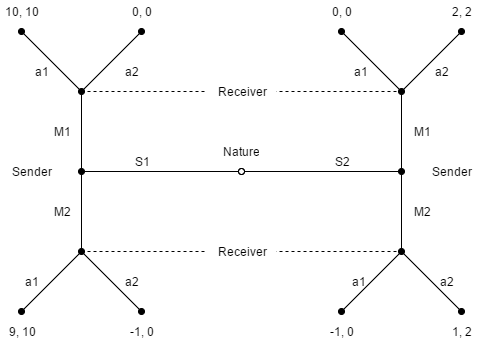

The diagram above was exported from draw.io. Its source (the exported page's mxGraphModel, read from the mxfile embedded in the PNG):
<mxGraphModel dx="880" dy="424" grid="1" gridSize="10" guides="1" tooltips="1" connect="1" arrows="1" fold="1" page="1" pageScale="1" pageWidth="826" pageHeight="1169" background="#ffffff" math="0" shadow="0">
  <root>
    <mxCell id="0" />
    <mxCell id="1" parent="0" />
    <mxCell id="2" value="" style="endArrow=oval;html=1;shadow=0;startArrow=oval;startFill=0;endFill=1;" parent="1" edge="1">
      <mxGeometry width="50" height="50" relative="1" as="geometry">
        <mxPoint x="400" y="240" as="sourcePoint" />
        <mxPoint x="240" y="240" as="targetPoint" />
      </mxGeometry>
    </mxCell>
    <mxCell id="4" value="" style="endArrow=oval;html=1;shadow=0;endFill=1;startArrow=oval;startFill=0;" parent="1" edge="1">
      <mxGeometry width="50" height="50" relative="1" as="geometry">
        <mxPoint x="400" y="240" as="sourcePoint" />
        <mxPoint x="560" y="240" as="targetPoint" />
      </mxGeometry>
    </mxCell>
    <mxCell id="5" value="" style="endArrow=oval;startArrow=oval;html=1;shadow=0;startFill=1;endFill=1;" parent="1" edge="1">
      <mxGeometry width="50" height="50" relative="1" as="geometry">
        <mxPoint x="240" y="160" as="sourcePoint" />
        <mxPoint x="240" y="320" as="targetPoint" />
      </mxGeometry>
    </mxCell>
    <mxCell id="6" value="" style="endArrow=oval;startArrow=oval;html=1;shadow=0;startFill=1;endFill=1;" parent="1" edge="1">
      <mxGeometry x="560" y="160" width="50" height="50" as="geometry">
        <mxPoint x="560" y="160" as="sourcePoint" />
        <mxPoint x="560" y="320" as="targetPoint" />
      </mxGeometry>
    </mxCell>
    <mxCell id="7" value="" style="endArrow=oval;html=1;shadow=0;endFill=1;" parent="1" edge="1">
      <mxGeometry width="50" height="50" relative="1" as="geometry">
        <mxPoint x="240" y="160" as="sourcePoint" />
        <mxPoint x="300" y="100" as="targetPoint" />
      </mxGeometry>
    </mxCell>
    <mxCell id="8" value="" style="endArrow=oval;html=1;shadow=0;endFill=1;" parent="1" edge="1">
      <mxGeometry x="560" y="100" width="50" height="50" as="geometry">
        <mxPoint x="560" y="160" as="sourcePoint" />
        <mxPoint x="620" y="100" as="targetPoint" />
      </mxGeometry>
    </mxCell>
    <mxCell id="9" value="" style="endArrow=oval;html=1;shadow=0;endFill=1;" parent="1" edge="1">
      <mxGeometry width="50" height="50" relative="1" as="geometry">
        <mxPoint x="240" y="160" as="sourcePoint" />
        <mxPoint x="180" y="100" as="targetPoint" />
      </mxGeometry>
    </mxCell>
    <mxCell id="10" value="" style="endArrow=oval;html=1;shadow=0;endFill=1;" parent="1" edge="1">
      <mxGeometry x="500" y="100" width="50" height="50" as="geometry">
        <mxPoint x="560" y="160" as="sourcePoint" />
        <mxPoint x="500" y="100" as="targetPoint" />
      </mxGeometry>
    </mxCell>
    <mxCell id="11" value="" style="endArrow=oval;html=1;shadow=0;endFill=1;" parent="1" edge="1">
      <mxGeometry width="50" height="50" relative="1" as="geometry">
        <mxPoint x="240" y="320" as="sourcePoint" />
        <mxPoint x="300" y="380" as="targetPoint" />
      </mxGeometry>
    </mxCell>
    <mxCell id="12" value="" style="endArrow=oval;html=1;shadow=0;endFill=1;" parent="1" edge="1">
      <mxGeometry x="560" y="320" width="50" height="50" as="geometry">
        <mxPoint x="560" y="320" as="sourcePoint" />
        <mxPoint x="620" y="380" as="targetPoint" />
      </mxGeometry>
    </mxCell>
    <mxCell id="13" value="" style="endArrow=oval;html=1;shadow=0;endFill=1;" parent="1" edge="1">
      <mxGeometry width="50" height="50" relative="1" as="geometry">
        <mxPoint x="240" y="320" as="sourcePoint" />
        <mxPoint x="180" y="380" as="targetPoint" />
      </mxGeometry>
    </mxCell>
    <mxCell id="14" value="" style="endArrow=oval;html=1;shadow=0;endFill=1;" parent="1" edge="1">
      <mxGeometry x="500" y="320" width="50" height="50" as="geometry">
        <mxPoint x="560" y="320" as="sourcePoint" />
        <mxPoint x="500" y="380" as="targetPoint" />
      </mxGeometry>
    </mxCell>
    <mxCell id="15" value="Nature" style="text;html=1;strokeColor=none;fillColor=none;align=center;verticalAlign=middle;whiteSpace=wrap;overflow=hidden;" parent="1" vertex="1">
      <mxGeometry x="380" y="210" width="40" height="20" as="geometry" />
    </mxCell>
    <mxCell id="20" value="S1" style="text;html=1;strokeColor=none;fillColor=none;align=center;verticalAlign=middle;whiteSpace=wrap;overflow=hidden;" parent="1" vertex="1">
      <mxGeometry x="280" y="220" width="40" height="20" as="geometry" />
    </mxCell>
    <mxCell id="21" value="S2" style="text;html=1;strokeColor=none;fillColor=none;align=center;verticalAlign=middle;whiteSpace=wrap;overflow=hidden;" parent="1" vertex="1">
      <mxGeometry x="480" y="220" width="40" height="20" as="geometry" />
    </mxCell>
    <mxCell id="24" value="Sender" style="text;html=1;strokeColor=none;fillColor=none;align=center;verticalAlign=middle;whiteSpace=wrap;overflow=hidden;" parent="1" vertex="1">
      <mxGeometry x="160" y="230" width="60" height="20" as="geometry" />
    </mxCell>
    <mxCell id="25" value="Sender" style="text;html=1;strokeColor=none;fillColor=none;align=center;verticalAlign=middle;whiteSpace=wrap;overflow=hidden;" parent="1" vertex="1">
      <mxGeometry x="580" y="230" width="60" height="20" as="geometry" />
    </mxCell>
    <mxCell id="26" value="M1" style="text;html=1;strokeColor=none;fillColor=none;align=center;verticalAlign=middle;whiteSpace=wrap;overflow=hidden;" parent="1" vertex="1">
      <mxGeometry x="200" y="190" width="40" height="20" as="geometry" />
    </mxCell>
    <mxCell id="27" value="M1" style="text;html=1;strokeColor=none;fillColor=none;align=center;verticalAlign=middle;whiteSpace=wrap;overflow=hidden;" parent="1" vertex="1">
      <mxGeometry x="560" y="190" width="40" height="20" as="geometry" />
    </mxCell>
    <mxCell id="28" value="M2" style="text;html=1;strokeColor=none;fillColor=none;align=center;verticalAlign=middle;whiteSpace=wrap;overflow=hidden;" parent="1" vertex="1">
      <mxGeometry x="200" y="270" width="40" height="20" as="geometry" />
    </mxCell>
    <mxCell id="29" value="M2" style="text;html=1;strokeColor=none;fillColor=none;align=center;verticalAlign=middle;whiteSpace=wrap;overflow=hidden;" parent="1" vertex="1">
      <mxGeometry x="560" y="270" width="40" height="20" as="geometry" />
    </mxCell>
    <mxCell id="30" value="" style="endArrow=none;startArrow=none;html=1;shadow=0;dashed=1;startFill=0;endFill=0;" parent="1" edge="1">
      <mxGeometry width="50" height="50" relative="1" as="geometry">
        <mxPoint x="240" y="160" as="sourcePoint" />
        <mxPoint x="560" y="160" as="targetPoint" />
      </mxGeometry>
    </mxCell>
    <mxCell id="31" value="" style="endArrow=none;startArrow=none;html=1;shadow=0;dashed=1;startFill=0;endFill=0;" parent="1" edge="1">
      <mxGeometry x="240" y="320" width="50" height="50" as="geometry">
        <mxPoint x="240" y="320" as="sourcePoint" />
        <mxPoint x="560" y="320" as="targetPoint" />
      </mxGeometry>
    </mxCell>
    <mxCell id="32" value="Receiver" style="text;html=1;strokeColor=none;fillColor=#ffffff;align=center;verticalAlign=middle;whiteSpace=wrap;overflow=hidden;" parent="1" vertex="1">
      <mxGeometry x="365" y="150" width="70" height="20" as="geometry" />
    </mxCell>
    <mxCell id="33" value="Receiver" style="text;html=1;strokeColor=none;fillColor=#ffffff;align=center;verticalAlign=middle;whiteSpace=wrap;overflow=hidden;" parent="1" vertex="1">
      <mxGeometry x="365" y="310" width="70" height="20" as="geometry" />
    </mxCell>
    <mxCell id="34" value="a1" style="text;html=1;strokeColor=none;fillColor=none;align=center;verticalAlign=middle;whiteSpace=wrap;overflow=hidden;" parent="1" vertex="1">
      <mxGeometry x="180" y="130" width="40" height="20" as="geometry" />
    </mxCell>
    <mxCell id="35" value="a1" style="text;html=1;strokeColor=none;fillColor=none;align=center;verticalAlign=middle;whiteSpace=wrap;overflow=hidden;" parent="1" vertex="1">
      <mxGeometry x="499" y="130" width="40" height="20" as="geometry" />
    </mxCell>
    <mxCell id="36" value="a1" style="text;html=1;strokeColor=none;fillColor=none;align=center;verticalAlign=middle;whiteSpace=wrap;overflow=hidden;" parent="1" vertex="1">
      <mxGeometry x="170" y="340" width="40" height="20" as="geometry" />
    </mxCell>
    <mxCell id="37" value="a1" style="text;html=1;strokeColor=none;fillColor=none;align=center;verticalAlign=middle;whiteSpace=wrap;overflow=hidden;" parent="1" vertex="1">
      <mxGeometry x="497" y="340" width="40" height="20" as="geometry" />
    </mxCell>
    <mxCell id="38" value="a2" style="text;html=1;strokeColor=none;fillColor=none;align=center;verticalAlign=middle;whiteSpace=wrap;overflow=hidden;" parent="1" vertex="1">
      <mxGeometry x="270" y="130" width="40" height="20" as="geometry" />
    </mxCell>
    <mxCell id="39" value="a2" style="text;html=1;strokeColor=none;fillColor=none;align=center;verticalAlign=middle;whiteSpace=wrap;overflow=hidden;" parent="1" vertex="1">
      <mxGeometry x="580" y="130" width="40" height="20" as="geometry" />
    </mxCell>
    <mxCell id="40" value="a2" style="text;html=1;strokeColor=none;fillColor=none;align=center;verticalAlign=middle;whiteSpace=wrap;overflow=hidden;" parent="1" vertex="1">
      <mxGeometry x="585" y="340" width="40" height="20" as="geometry" />
    </mxCell>
    <mxCell id="41" value="a2" style="text;html=1;strokeColor=none;fillColor=none;align=center;verticalAlign=middle;whiteSpace=wrap;overflow=hidden;" parent="1" vertex="1">
      <mxGeometry x="270" y="340" width="40" height="20" as="geometry" />
    </mxCell>
    <mxCell id="42" value="10, 10" style="text;html=1;strokeColor=none;fillColor=none;align=center;verticalAlign=middle;whiteSpace=wrap;overflow=hidden;" parent="1" vertex="1">
      <mxGeometry x="160" y="70" width="40" height="20" as="geometry" />
    </mxCell>
    <mxCell id="43" value="9, 10" style="text;html=1;strokeColor=none;fillColor=none;align=center;verticalAlign=middle;whiteSpace=wrap;overflow=hidden;" parent="1" vertex="1">
      <mxGeometry x="160" y="390" width="40" height="20" as="geometry" />
    </mxCell>
    <mxCell id="45" value="2, 2" style="text;html=1;strokeColor=none;fillColor=none;align=center;verticalAlign=middle;whiteSpace=wrap;overflow=hidden;" parent="1" vertex="1">
      <mxGeometry x="600" y="70" width="40" height="20" as="geometry" />
    </mxCell>
    <mxCell id="46" value="0, 0" style="text;html=1;strokeColor=none;fillColor=none;align=center;verticalAlign=middle;whiteSpace=wrap;overflow=hidden;" parent="1" vertex="1">
      <mxGeometry x="280" y="70" width="40" height="20" as="geometry" />
    </mxCell>
    <mxCell id="48" value="0, 0" style="text;html=1;strokeColor=none;fillColor=none;align=center;verticalAlign=middle;whiteSpace=wrap;overflow=hidden;" parent="1" vertex="1">
      <mxGeometry x="480" y="70" width="40" height="20" as="geometry" />
    </mxCell>
    <mxCell id="49" value="-1, 0" style="text;html=1;strokeColor=none;fillColor=none;align=center;verticalAlign=middle;whiteSpace=wrap;overflow=hidden;" parent="1" vertex="1">
      <mxGeometry x="280" y="390" width="40" height="20" as="geometry" />
    </mxCell>
    <mxCell id="50" value="-1, 0" style="text;html=1;strokeColor=none;fillColor=none;align=center;verticalAlign=middle;whiteSpace=wrap;overflow=hidden;" parent="1" vertex="1">
      <mxGeometry x="480" y="390" width="40" height="20" as="geometry" />
    </mxCell>
    <mxCell id="51" value="1, 2" style="text;html=1;strokeColor=none;fillColor=none;align=center;verticalAlign=middle;whiteSpace=wrap;overflow=hidden;" parent="1" vertex="1">
      <mxGeometry x="600" y="390" width="40" height="20" as="geometry" />
    </mxCell>
  </root>
</mxGraphModel>